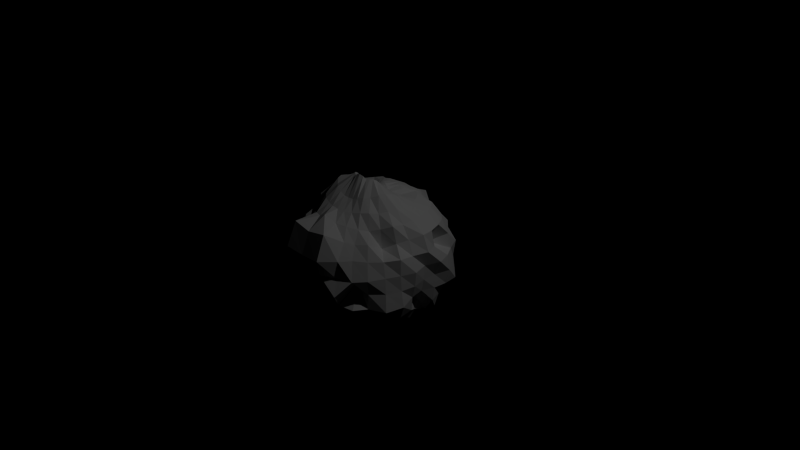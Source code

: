 # Source: astroid.blend  (saved by Blender 2.76.0; exported with 4.5.12 LTS)
import bpy
from mathutils import Matrix  # noqa: F401  (used for matrix-valued properties, if any)

bpy.ops.wm.read_factory_settings(use_empty=True)
scene = bpy.context.scene
scene.name = 'Scene'

# ---- collections
col_collection_1 = bpy.data.collections.new('Collection 1'); scene.collection.children.link(col_collection_1)

# ---- cameras
cam_camera = bpy.data.cameras.new('Camera')
cam_camera.clip_end = 100.0
cam_camera.lens = 35.0
cam_camera.sensor_width = 32.0
cam_camera.sensor_height = 18.0
cam_camera.ortho_scale = 7.314
cam_camera.dof.focus_distance = 0.0
cam_camera.dof.aperture_fstop = 128.0

# ---- lights
light_lamp = bpy.data.lights.new('Lamp', 'POINT')
light_lamp.transmission_factor = 0.0
light_lamp.cutoff_distance = 30.0
light_lamp.energy = 100.0
light_lamp.shadow_buffer_clip_start = 1.001
light_lamp.shadow_soft_size = 0.1
light_lamp.shadow_maximum_resolution = 0.006
light_lamp.use_absolute_resolution = True
light_lamp.cycles.use_multiple_importance_sampling = False

# ---- meshes
me_sphere = bpy.data.meshes.new('Sphere')
me_sphere.from_pydata([(-0.1989, 0.02177, 1.012), (-0.4035, 0.01327, 0.9671), (-0.5707, 8.344e-05, 0.8546), (-0.7315, 0.001357, 0.7313), (-0.9079, 0.003753, 0.6047), (-0.9904, 0.004203, 0.4053), (-0.9231, 0.008484, 0.1927), (-0.9151, 0.0001516, 4.316e-05), (-0.8789, -0.003132, -0.169), (-0.6871, 0.004773, -0.2844), (-0.7475, 0.006554, -0.494), (-0.6604, 0.006865, -0.6669), (-0.5473, 0.01119, -0.8119), (-0.3667, 0.003398, -0.8803), (-0.1752, 0.004257, -0.9072), (-0.1934, 0.05171, 0.9822), (-0.3801, 0.07792, 0.9313), (-0.5485, 0.1115, 0.8421), (-0.7149, 0.1435, 0.73), (-0.8734, 0.1755, 0.5919), (-0.9167, 0.1794, 0.3919), (-1.01, 0.1992, 0.206), (-0.9207, 0.1837, 0.001076), (-0.9195, 0.1833, -0.1866), (-0.8911, 0.178, -0.3763), (-0.7863, 0.1585, -0.5361), (-0.6929, 0.138, -0.7066), (-0.5341, 0.1126, -0.8027), (-0.3636, 0.0749, -0.8949), (-0.179, 0.04102, -0.9326), (-0.1813, 0.08082, 0.9391), (-0.3504, 0.1403, 0.8875), (-0.5145, 0.2137, 0.8351), (-0.6869, 0.2844, 0.7439), (-0.8258, 0.3385, 0.5995), (-0.6792, 0.2875, 0.3316), (-0.9368, 0.3908, 0.2005), (-0.9683, 0.4003, -0.001003), (-0.9224, 0.381, -0.1986), (-0.8311, 0.3468, -0.3728), (-0.7839, 0.3227, -0.5637), (-0.6806, 0.2772, -0.7387), (-0.5026, 0.2083, -0.8072), (-0.3463, 0.1443, -0.9059), (-0.1749, 0.07605, -0.9589), (-0.1622, 0.1102, 0.8983), (-0.3079, 0.1996, 0.8452), (-0.4619, 0.3086, 0.8313), (-0.6164, 0.4106, 0.74), (-0.7352, 0.4936, 0.592), (-0.8005, 0.5411, 0.3992), (-0.8322, 0.5568, 0.1993), (-0.8606, 0.5746, -0.002191), (-0.8868, 0.5925, -0.2145), (-0.7781, 0.5204, -0.3877), (-0.6924, 0.4628, -0.5564), (-0.6189, 0.4163, -0.7542), (-0.4505, 0.2978, -0.8046), (-0.3165, 0.2114, -0.9195), (-0.1614, 0.1086, -0.9775), (-0.1369, 0.1386, 0.8776), (-0.2593, 0.2609, 0.8456), (-0.3949, 0.3954, 0.8361), (-0.5252, 0.5253, 0.7428), (-0.6114, 0.6111, 0.5773), (-0.6711, 0.6711, 0.3932), (-0.743, 0.7417, 0.2083), (-0.7206, 0.7211, -0.0001673), (-0.7372, 0.7377, -0.2078), (-0.6561, 0.6562, -0.3842), (-0.6036, 0.6036, -0.5703), (-0.5, 0.5, -0.7071), (-0.3755, 0.3721, -0.7906), (-0.2684, 0.2675, -0.9148), (-0.1379, 0.138, -0.9808), (-0.107, 0.1633, 0.8865), (-0.2082, 0.3159, 0.8906), (-0.3156, 0.4716, 0.8491), (-0.3949, 0.5866, 0.7091), (-0.4457, 0.6455, 0.526), (-0.5372, 0.8031, 0.4001), (-0.5335, 0.7882, 0.19), (-0.5709, 0.8544, 7.55e-08), (-0.5481, 0.8194, -0.1961), (-0.5195, 0.7652, -0.378), (-0.4585, 0.6738, -0.5387), (-0.3578, 0.5206, -0.6158), (-0.2865, 0.4305, -0.7744), (-0.2056, 0.3074, -0.8936), (-0.1084, 0.1622, -0.9808), (-0.07434, 0.1818, 0.9209), (-0.1453, 0.351, 0.9154), (-0.2069, 0.4956, 0.8072), (-0.2583, 0.6216, 0.6789), (-0.3065, 0.7303, 0.5361), (-0.3154, 0.7375, 0.3502), (-0.2573, 0.6052, 0.08673), (-0.3831, 0.9249, 3.364e-05), (-0.3713, 0.8907, -0.1873), (-0.318, 0.7185, -0.3025), (-0.2972, 0.7024, -0.5034), (-0.2381, 0.5972, -0.6302), (-0.199, 0.4792, -0.7778), (-0.1419, 0.344, -0.8991), (-0.07466, 0.1802, -0.9808), (-0.03852, 0.1931, 0.9479), (-0.07452, 0.3749, 0.9229), (-0.1075, 0.5423, 0.8277), (-0.1442, 0.7082, 0.7234), (-0.1682, 0.8295, 0.5617), (-0.1646, 0.8603, 0.3743), (-0.1278, 0.782, 0.1313), (-0.1931, 0.9743, 0.0001492), (-0.1725, 0.9052, -0.1745), (-0.1568, 0.8168, -0.3375), (-0.1572, 0.8004, -0.5459), (-0.1379, 0.6935, -0.7071), (-0.09982, 0.5107, -0.7784), (-0.07359, 0.3709, -0.9139), (-0.03806, 0.1913, -0.9808), (3.323e-07, 0.1969, 0.9535), (3.192e-07, 0.3827, 0.9239), (3.117e-07, 0.5556, 0.8315), (3.192e-07, 0.7075, 0.7075), (3.377e-07, 0.9429, 0.6023), (2.324e-07, 0.8474, 0.3631), (2.56e-07, 0.8686, 0.1648), (3.742e-07, 0.9989, -1.702e-05), (3.607e-07, 0.9707, -0.1913), (2.251e-07, 0.9212, -0.3814), (3.341e-07, 0.8315, -0.5556), (3.192e-07, 0.7071, -0.7071), (3.344e-07, 0.5539, -0.829), (3.032e-07, 0.3825, -0.9235), (3.08e-07, 0.1951, -0.9808), (0.03852, 0.1931, 0.9479), (0.07452, 0.3749, 0.9229), (0.1075, 0.5423, 0.8277), (0.1442, 0.7082, 0.7234), (0.1682, 0.8295, 0.5617), (0.1646, 0.8603, 0.3743), (0.1278, 0.782, 0.1313), (0.1931, 0.9743, 0.0001492), (0.1725, 0.9052, -0.1745), (0.1568, 0.8168, -0.3375), (0.1572, 0.8004, -0.5459), (0.1379, 0.6935, -0.7071), (0.09982, 0.5107, -0.7784), (0.07359, 0.3709, -0.9139), (0.03806, 0.1913, -0.9808), (0.07434, 0.1818, 0.9209), (0.1453, 0.351, 0.9154), (0.2069, 0.4956, 0.8072), (0.2583, 0.6216, 0.6789), (0.3065, 0.7303, 0.5361), (0.3154, 0.7375, 0.3502), (0.2573, 0.6052, 0.08673), (0.3831, 0.9249, 3.365e-05), (0.3713, 0.8907, -0.1873), (0.318, 0.7185, -0.3025), (0.2972, 0.7024, -0.5034), (0.2381, 0.5972, -0.6302), (0.199, 0.4792, -0.7778), (0.1419, 0.344, -0.8991), (0.07466, 0.1802, -0.9808), (0.107, 0.1633, 0.8865), (0.2082, 0.3159, 0.8906), (0.3156, 0.4716, 0.8491), (0.3949, 0.5866, 0.7091), (0.4457, 0.6455, 0.526), (0.5372, 0.8031, 0.4001), (0.5335, 0.7882, 0.19), (0.5709, 0.8544, 7.55e-08), (0.5481, 0.8194, -0.1961), (0.5195, 0.7652, -0.378), (0.4585, 0.6738, -0.5387), (0.3578, 0.5206, -0.6158), (0.2865, 0.4305, -0.7744), (0.2056, 0.3074, -0.8936), (0.1084, 0.1622, -0.9808), (0.1369, 0.1386, 0.8776), (0.2593, 0.2609, 0.8456), (0.3949, 0.3954, 0.8361), (0.5252, 0.5253, 0.7428), (0.6114, 0.6111, 0.5773), (0.6711, 0.6711, 0.3932), (0.743, 0.7417, 0.2083), (0.7206, 0.7211, -0.0001673), (0.7372, 0.7377, -0.2078), (0.6561, 0.6562, -0.3842), (0.6036, 0.6036, -0.5703), (0.5, 0.5, -0.7071), (0.3755, 0.3721, -0.7906), (0.2684, 0.2675, -0.9148), (0.1379, 0.138, -0.9808), (0.1622, 0.1102, 0.8983), (0.3079, 0.1996, 0.8452), (0.4619, 0.3086, 0.8313), (0.6164, 0.4106, 0.74), (0.7352, 0.4936, 0.592), (0.8005, 0.5411, 0.3992), (0.8322, 0.5568, 0.1993), (0.8606, 0.5746, -0.002191), (0.8868, 0.5925, -0.2145), (0.7781, 0.5204, -0.3877), (0.6924, 0.4628, -0.5564), (0.6189, 0.4163, -0.7542), (0.4505, 0.2978, -0.8046), (0.3165, 0.2114, -0.9195), (0.1614, 0.1086, -0.9775), (0.1813, 0.08082, 0.9391), (0.3504, 0.1403, 0.8875), (0.5145, 0.2137, 0.8351), (0.6869, 0.2844, 0.7439), (0.8258, 0.3385, 0.5995), (0.6792, 0.2875, 0.3316), (0.9368, 0.3908, 0.2005), (0.9683, 0.4003, -0.001003), (0.9224, 0.381, -0.1986), (0.8311, 0.3468, -0.3728), (0.7839, 0.3227, -0.5637), (0.6806, 0.2772, -0.7387), (0.5026, 0.2083, -0.8072), (0.3463, 0.1443, -0.9059), (0.1749, 0.07605, -0.9589), (0.1934, 0.05171, 0.9822), (0.3801, 0.07792, 0.9313), (0.5485, 0.1115, 0.8421), (0.7149, 0.1435, 0.73), (0.8734, 0.1755, 0.5919), (0.9167, 0.1794, 0.3919), (1.01, 0.1992, 0.206), (0.9207, 0.1837, 0.001076), (0.9195, 0.1833, -0.1866), (0.8911, 0.178, -0.3763), (0.7863, 0.1585, -0.5361), (0.6929, 0.138, -0.7066), (0.5341, 0.1126, -0.8027), (0.3636, 0.0749, -0.8949), (0.179, 0.04102, -0.9326), (0.1989, 0.02177, 1.012), (0.4035, 0.01327, 0.9671), (0.5707, 8.346e-05, 0.8546), (0.7315, 0.001357, 0.7313), (0.9079, 0.003753, 0.6047), (0.9904, 0.004203, 0.4053), (0.9231, 0.008484, 0.1927), (0.9151, 0.0001515, 4.316e-05), (0.8789, -0.003132, -0.169), (0.6871, 0.004773, -0.2844), (0.7475, 0.006554, -0.494), (0.6604, 0.006865, -0.6669), (0.5473, 0.01119, -0.8119), (0.3667, 0.003398, -0.8803), (0.1752, 0.004257, -0.9072), (0.1979, -0.01007, 1.04), (0.417, -0.06265, 1.003), (0.5744, -0.1117, 0.8719), (0.7048, -0.141, 0.7186), (0.8159, -0.1494, 0.5581), (0.9078, -0.1784, 0.3879), (0.9861, -0.1947, 0.1986), (0.9598, -0.1914, 0.0001908), (0.8997, -0.1791, -0.1826), (0.8813, -0.1756, -0.3744), (0.787, -0.1611, -0.5293), (0.6026, -0.1267, -0.6211), (0.4722, -0.05243, -0.7074), (0.3585, -0.07138, -0.8778), (0.1679, -0.03375, -0.8975), (0.1913, -0.04195, 1.075), (0.409, -0.1477, 1.025), (0.5333, -0.2171, 0.8593), (0.6776, -0.2778, 0.7328), (0.735, -0.2783, 0.5237), (0.9153, -0.3794, 0.414), (0.9231, -0.3882, 0.2054), (0.9313, -0.3858, 0.0004132), (0.9692, -0.3899, -0.2066), (0.8822, -0.3616, -0.3989), (0.7483, -0.3109, -0.5378), (0.6246, -0.2607, -0.6712), (0.4287, -0.1433, -0.6865), (0.3285, -0.1419, -0.8583), (0.1587, -0.07148, -0.9058), (0.1803, -0.07857, 1.109), (0.375, -0.2247, 1.023), (0.4652, -0.3097, 0.8375), (0.5572, -0.3689, 0.6817), (0.5792, -0.3705, 0.4313), (0.7867, -0.5358, 0.3929), (0.8417, -0.5612, 0.2039), (0.8641, -0.5786, 0.005042), (0.9034, -0.6143, -0.2189), (0.7694, -0.5143, -0.3834), (0.6902, -0.4613, -0.5545), (0.5342, -0.3494, -0.6146), (0.3672, -0.2279, -0.652), (0.2879, -0.2063, -0.8472), (0.1485, -0.1068, -0.9339), (0.1635, -0.1189, 1.132), (0.3044, -0.2935, 0.986), (0.4053, -0.4054, 0.8555), (0.4613, -0.4657, 0.6612), (0.5887, -0.5988, 0.5706), (0.6706, -0.682, 0.4016), (0.7394, -0.7461, 0.1941), (0.7145, -0.7244, 1.332e-05), (0.7139, -0.7299, -0.1982), (0.6533, -0.6533, -0.3827), (0.5875, -0.5874, -0.5548), (0.4638, -0.4543, -0.6236), (0.3318, -0.3408, -0.7109), (0.2416, -0.2595, -0.8574), (0.1335, -0.1371, -0.9666), (0.133, -0.148, 1.131), (0.2406, -0.3488, 0.9839), (0.3181, -0.4735, 0.85), (0.3938, -0.5752, 0.6915), (0.4608, -0.6924, 0.5584), (0.5343, -0.8023, 0.4136), (0.608, -0.8814, 0.1846), (0.4373, -0.6501, 0.006685), (0.6091, -0.8844, -0.2005), (0.5133, -0.7682, -0.3827), (0.4411, -0.6591, -0.5232), (0.3646, -0.5471, -0.6398), (0.248, -0.4049, -0.6949), (0.1936, -0.3076, -0.8769), (0.1068, -0.1617, -0.9767), (3.258e-07, 0.0, -1.0), (0.09656, -0.1685, 1.125), (0.1562, -0.373, 0.9541), (0.2131, -0.5146, 0.8331), (0.279, -0.6622, 0.7241), (0.372, -0.7796, 0.5926), (0.4363, -0.9407, 0.4169), (0.4099, -0.9502, 0.185), (0.4917, -1.059, 0.006316), (0.3845, -0.9246, -0.2003), (0.3535, -0.8534, -0.3826), (0.3177, -0.7673, -0.5548), (0.2705, -0.6531, -0.7069), (0.1925, -0.4853, -0.7736), (0.1359, -0.3422, -0.89), (0.07397, -0.18, -0.979), (0.0548, -0.1841, 1.16), (0.07622, -0.3803, 0.9304), (0.1084, -0.5451, 0.8317), (0.1486, -0.7123, 0.7426), (0.2667, -0.9946, 0.7275), (0.2814, -1.128, 0.4279), (0.2085, -1.041, 0.1845), (0.1988, -1.053, -0.009918), (0.1955, -1.011, -0.2045), (0.1711, -0.8607, -0.3639), (0.1622, -0.8155, -0.5556), (0.1375, -0.6914, -0.7041), (0.09944, -0.5237, -0.793), (0.06743, -0.3661, -0.8997), (0.03801, -0.1913, -0.9807), (4.554e-07, -0.1908, 1.174), (2.824e-07, -0.3827, 0.9239), (2.819e-07, -0.5556, 0.8315), (2.358e-07, -0.7548, 0.8197), (2.025e-07, -1.008, 0.6871), (3.742e-07, -1.127, 0.4165), (9.716e-08, -1.133, 0.1657), (1.318e-07, -1.078, -0.02134), (9.958e-08, -0.98, -0.1928), (3.144e-07, -0.9185, -0.3807), (1.404e-07, -0.8315, -0.5556), (1.85e-07, -0.7071, -0.7071), (2.448e-07, -0.5534, -0.8274), (2.381e-07, -0.3817, -0.9215), (3.155e-07, -0.1951, -0.9808), (-0.0548, -0.1841, 1.16), (-0.07622, -0.3803, 0.9304), (-0.1084, -0.5451, 0.8317), (-0.1486, -0.7123, 0.7426), (-0.2667, -0.9946, 0.7275), (-0.2814, -1.128, 0.4279), (-0.2085, -1.041, 0.1845), (-0.1988, -1.053, -0.009918), (-0.1955, -1.011, -0.2045), (-0.1711, -0.8607, -0.3639), (-0.1622, -0.8155, -0.5556), (-0.1375, -0.6914, -0.7041), (-0.09944, -0.5237, -0.793), (-0.06743, -0.3661, -0.8997), (-0.03801, -0.1913, -0.9807), (-0.09656, -0.1685, 1.125), (-0.1562, -0.373, 0.9541), (-0.2131, -0.5146, 0.8331), (-0.279, -0.6622, 0.7241), (-0.372, -0.7796, 0.5926), (-0.4363, -0.9407, 0.4169), (-0.4099, -0.9502, 0.185), (-0.4917, -1.059, 0.006316), (-0.3845, -0.9246, -0.2003), (-0.3535, -0.8534, -0.3826), (-0.3177, -0.7673, -0.5548), (-0.2705, -0.6531, -0.7069), (-0.1925, -0.4853, -0.7736), (-0.1359, -0.3422, -0.89), (-0.07397, -0.18, -0.979), (-0.133, -0.148, 1.131), (-0.2406, -0.3488, 0.9839), (-0.3181, -0.4735, 0.85), (-0.3938, -0.5752, 0.6915), (-0.4608, -0.6924, 0.5584), (-0.5343, -0.8023, 0.4136), (-0.608, -0.8814, 0.1846), (-0.4373, -0.6501, 0.006685), (-0.6091, -0.8844, -0.2005), (-0.5133, -0.7682, -0.3827), (-0.4411, -0.6591, -0.5232), (-0.3646, -0.5471, -0.6398), (-0.248, -0.4049, -0.6949), (-0.1936, -0.3076, -0.8769), (-0.1068, -0.1617, -0.9767), (-0.1635, -0.1189, 1.132), (-0.3044, -0.2935, 0.986), (-0.4053, -0.4054, 0.8555), (-0.4613, -0.4657, 0.6612), (-0.5887, -0.5988, 0.5706), (-0.6706, -0.682, 0.4016), (-0.7394, -0.7461, 0.1941), (-0.7145, -0.7244, 1.332e-05), (-0.7139, -0.7299, -0.1982), (-0.6533, -0.6533, -0.3827), (-0.5875, -0.5874, -0.5548), (-0.4638, -0.4543, -0.6236), (-0.3318, -0.3408, -0.7109), (-0.2416, -0.2595, -0.8574), (-0.1335, -0.1371, -0.9666), (-0.1803, -0.07857, 1.109), (-0.375, -0.2247, 1.023), (-0.4652, -0.3097, 0.8375), (-0.5572, -0.3689, 0.6817), (-0.5792, -0.3705, 0.4313), (-0.7867, -0.5358, 0.3929), (-0.8417, -0.5612, 0.2039), (-0.8641, -0.5786, 0.005042), (-0.9034, -0.6143, -0.2189), (-0.7694, -0.5143, -0.3834), (-0.6902, -0.4613, -0.5545), (-0.5342, -0.3494, -0.6146), (-0.3672, -0.2279, -0.652), (-0.2879, -0.2063, -0.8472), (-0.1485, -0.1068, -0.9339), (2.27e-08, 0.001419, 0.8314), (-0.1913, -0.04195, 1.075), (-0.409, -0.1477, 1.025), (-0.5333, -0.2171, 0.8593), (-0.6776, -0.2778, 0.7328), (-0.735, -0.2783, 0.5237), (-0.9153, -0.3794, 0.414), (-0.9231, -0.3882, 0.2054), (-0.9313, -0.3858, 0.0004132), (-0.9692, -0.3899, -0.2066), (-0.8822, -0.3616, -0.3989), (-0.7483, -0.3109, -0.5378), (-0.6246, -0.2607, -0.6712), (-0.4287, -0.1433, -0.6865), (-0.3285, -0.1419, -0.8583), (-0.1587, -0.07148, -0.9058), (-0.1979, -0.01007, 1.04), (-0.417, -0.06265, 1.003), (-0.5744, -0.1117, 0.8719), (-0.7048, -0.141, 0.7186), (-0.8159, -0.1494, 0.5581), (-0.9078, -0.1784, 0.3879), (-0.9861, -0.1947, 0.1986), (-0.9598, -0.1914, 0.0001908), (-0.8997, -0.1791, -0.1826), (-0.8813, -0.1756, -0.3744), (-0.787, -0.1611, -0.5293), (-0.6026, -0.1267, -0.6211), (-0.4722, -0.05243, -0.7074), (-0.3585, -0.07138, -0.8778), (-0.1679, -0.03375, -0.8975)], [], [(12, 11, 26, 27), (5, 4, 19, 20), (13, 12, 27, 28), (6, 5, 20, 21), (14, 13, 28, 29), (7, 6, 21, 22), (8, 7, 22, 23), (1, 0, 15, 16), (9, 8, 23, 24), (2, 1, 16, 17), (10, 9, 24, 25), (3, 2, 17, 18), (11, 10, 25, 26), (4, 3, 18, 19), (26, 25, 40, 41), (19, 18, 33, 34), (27, 26, 41, 42), (20, 19, 34, 35), (28, 27, 42, 43), (21, 20, 35, 36), (29, 28, 43, 44), (22, 21, 36, 37), (23, 22, 37, 38), (16, 15, 30, 31), (24, 23, 38, 39), (17, 16, 31, 32), (25, 24, 39, 40), (18, 17, 32, 33), (38, 37, 52, 53), (31, 30, 45, 46), (39, 38, 53, 54), (32, 31, 46, 47), (40, 39, 54, 55), (33, 32, 47, 48), (41, 40, 55, 56), (34, 33, 48, 49), (42, 41, 56, 57), (35, 34, 49, 50), (43, 42, 57, 58), (36, 35, 50, 51), (44, 43, 58, 59), (37, 36, 51, 52), (49, 48, 63, 64), (57, 56, 71, 72), (50, 49, 64, 65), (58, 57, 72, 73), (51, 50, 65, 66), (59, 58, 73, 74), (52, 51, 66, 67), (53, 52, 67, 68), (46, 45, 60, 61), (54, 53, 68, 69), (47, 46, 61, 62), (55, 54, 69, 70), (48, 47, 62, 63), (56, 55, 70, 71), (68, 67, 82, 83), (61, 60, 75, 76), (69, 68, 83, 84), (62, 61, 76, 77), (70, 69, 84, 85), (63, 62, 77, 78), (71, 70, 85, 86), (64, 63, 78, 79), (72, 71, 86, 87), (65, 64, 79, 80), (73, 72, 87, 88), (66, 65, 80, 81), (74, 73, 88, 89), (67, 66, 81, 82), (87, 86, 101, 102), (80, 79, 94, 95), (88, 87, 102, 103), (81, 80, 95, 96), (89, 88, 103, 104), (82, 81, 96, 97), (83, 82, 97, 98), (76, 75, 90, 91), (84, 83, 98, 99), (77, 76, 91, 92), (85, 84, 99, 100), (78, 77, 92, 93), (86, 85, 100, 101), (79, 78, 93, 94), (99, 98, 113, 114), (92, 91, 106, 107), (100, 99, 114, 115), (93, 92, 107, 108), (101, 100, 115, 116), (94, 93, 108, 109), (102, 101, 116, 117), (95, 94, 109, 110), (103, 102, 117, 118), (96, 95, 110, 111), (104, 103, 118, 119), (97, 96, 111, 112), (98, 97, 112, 113), (91, 90, 105, 106), (118, 117, 132, 133), (111, 110, 125, 126), (119, 118, 133, 134), (112, 111, 126, 127), (113, 112, 127, 128), (106, 105, 120, 121), (114, 113, 128, 129), (107, 106, 121, 122), (115, 114, 129, 130), (108, 107, 122, 123), (116, 115, 130, 131), (109, 108, 123, 124), (117, 116, 131, 132), (110, 109, 124, 125), (122, 121, 136, 137), (130, 129, 144, 145), (123, 122, 137, 138), (131, 130, 145, 146), (124, 123, 138, 139), (132, 131, 146, 147), (125, 124, 139, 140), (133, 132, 147, 148), (126, 125, 140, 141), (134, 133, 148, 149), (127, 126, 141, 142), (128, 127, 142, 143), (121, 120, 135, 136), (129, 128, 143, 144), (141, 140, 155, 156), (149, 148, 163, 164), (142, 141, 156, 157), (143, 142, 157, 158), (136, 135, 150, 151), (144, 143, 158, 159), (137, 136, 151, 152), (145, 144, 159, 160), (138, 137, 152, 153), (146, 145, 160, 161), (139, 138, 153, 154), (147, 146, 161, 162), (140, 139, 154, 155), (148, 147, 162, 163), (160, 159, 174, 175), (153, 152, 167, 168), (161, 160, 175, 176), (154, 153, 168, 169), (162, 161, 176, 177), (155, 154, 169, 170), (163, 162, 177, 178), (156, 155, 170, 171), (164, 163, 178, 179), (157, 156, 171, 172), (158, 157, 172, 173), (151, 150, 165, 166), (159, 158, 173, 174), (152, 151, 166, 167), (179, 178, 193, 194), (172, 171, 186, 187), (173, 172, 187, 188), (166, 165, 180, 181), (174, 173, 188, 189), (167, 166, 181, 182), (175, 174, 189, 190), (168, 167, 182, 183), (176, 175, 190, 191), (169, 168, 183, 184), (177, 176, 191, 192), (170, 169, 184, 185), (178, 177, 192, 193), (171, 170, 185, 186), (183, 182, 197, 198), (191, 190, 205, 206), (184, 183, 198, 199), (192, 191, 206, 207), (185, 184, 199, 200), (193, 192, 207, 208), (186, 185, 200, 201), (194, 193, 208, 209), (187, 186, 201, 202), (188, 187, 202, 203), (181, 180, 195, 196), (189, 188, 203, 204), (182, 181, 196, 197), (190, 189, 204, 205), (202, 201, 216, 217), (203, 202, 217, 218), (196, 195, 210, 211), (204, 203, 218, 219), (197, 196, 211, 212), (205, 204, 219, 220), (198, 197, 212, 213), (206, 205, 220, 221), (199, 198, 213, 214), (207, 206, 221, 222), (200, 199, 214, 215), (208, 207, 222, 223), (201, 200, 215, 216), (209, 208, 223, 224), (221, 220, 235, 236), (214, 213, 228, 229), (222, 221, 236, 237), (215, 214, 229, 230), (223, 222, 237, 238), (216, 215, 230, 231), (224, 223, 238, 239), (217, 216, 231, 232), (218, 217, 232, 233), (211, 210, 225, 226), (219, 218, 233, 234), (212, 211, 226, 227), (220, 219, 234, 235), (213, 212, 227, 228), (233, 232, 247, 248), (226, 225, 240, 241), (234, 233, 248, 249), (227, 226, 241, 242), (235, 234, 249, 250), (228, 227, 242, 243), (236, 235, 250, 251), (229, 228, 243, 244), (237, 236, 251, 252), (230, 229, 244, 245), (238, 237, 252, 253), (231, 230, 245, 246), (239, 238, 253, 254), (232, 231, 246, 247), (252, 251, 266, 267), (245, 244, 259, 260), (253, 252, 267, 268), (246, 245, 260, 261), (254, 253, 268, 269), (247, 246, 261, 262), (248, 247, 262, 263), (241, 240, 255, 256), (249, 248, 263, 264), (242, 241, 256, 257), (250, 249, 264, 265), (243, 242, 257, 258), (251, 250, 265, 266), (244, 243, 258, 259), (256, 255, 270, 271), (264, 263, 278, 279), (257, 256, 271, 272), (265, 264, 279, 280), (258, 257, 272, 273), (266, 265, 280, 281), (259, 258, 273, 274), (267, 266, 281, 282), (260, 259, 274, 275), (268, 267, 282, 283), (261, 260, 275, 276), (269, 268, 283, 284), (262, 261, 276, 277), (263, 262, 277, 278), (275, 274, 289, 290), (283, 282, 297, 298), (276, 275, 290, 291), (284, 283, 298, 299), (277, 276, 291, 292), (278, 277, 292, 293), (271, 270, 285, 286), (279, 278, 293, 294), (272, 271, 286, 287), (280, 279, 294, 295), (273, 272, 287, 288), (281, 280, 295, 296), (274, 273, 288, 289), (282, 281, 296, 297), (294, 293, 308, 309), (287, 286, 301, 302), (295, 294, 309, 310), (288, 287, 302, 303), (296, 295, 310, 311), (289, 288, 303, 304), (297, 296, 311, 312), (290, 289, 304, 305), (298, 297, 312, 313), (291, 290, 305, 306), (299, 298, 313, 314), (292, 291, 306, 307), (293, 292, 307, 308), (286, 285, 300, 301), (313, 312, 327, 328), (306, 305, 320, 321), (314, 313, 328, 329), (307, 306, 321, 322), (308, 307, 322, 323), (301, 300, 315, 316), (309, 308, 323, 324), (302, 301, 316, 317), (310, 309, 324, 325), (303, 302, 317, 318), (311, 310, 325, 326), (304, 303, 318, 319), (312, 311, 326, 327), (305, 304, 319, 320), (317, 316, 332, 333), (325, 324, 340, 341), (318, 317, 333, 334), (326, 325, 341, 342), (319, 318, 334, 335), (327, 326, 342, 343), (320, 319, 335, 336), (328, 327, 343, 344), (321, 320, 336, 337), (329, 328, 344, 345), (322, 321, 337, 338), (323, 322, 338, 339), (316, 315, 331, 332), (324, 323, 339, 340), (337, 336, 351, 352), (345, 344, 359, 360), (338, 337, 352, 353), (339, 338, 353, 354), (332, 331, 346, 347), (340, 339, 354, 355), (333, 332, 347, 348), (341, 340, 355, 356), (334, 333, 348, 349), (342, 341, 356, 357), (335, 334, 349, 350), (343, 342, 357, 358), (336, 335, 350, 351), (344, 343, 358, 359), (356, 355, 370, 371), (349, 348, 363, 364), (357, 356, 371, 372), (350, 349, 364, 365), (358, 357, 372, 373), (351, 350, 365, 366), (359, 358, 373, 374), (352, 351, 366, 367), (360, 359, 374, 375), (353, 352, 367, 368), (354, 353, 368, 369), (347, 346, 361, 362), (355, 354, 369, 370), (348, 347, 362, 363), (375, 374, 389, 390), (368, 367, 382, 383), (369, 368, 383, 384), (362, 361, 376, 377), (370, 369, 384, 385), (363, 362, 377, 378), (371, 370, 385, 386), (364, 363, 378, 379), (372, 371, 386, 387), (365, 364, 379, 380), (373, 372, 387, 388), (366, 365, 380, 381), (374, 373, 388, 389), (367, 366, 381, 382), (387, 386, 401, 402), (380, 379, 394, 395), (388, 387, 402, 403), (381, 380, 395, 396), (389, 388, 403, 404), (382, 381, 396, 397), (390, 389, 404, 405), (383, 382, 397, 398), (384, 383, 398, 399), (377, 376, 391, 392), (385, 384, 399, 400), (378, 377, 392, 393), (386, 385, 400, 401), (379, 378, 393, 394), (399, 398, 413, 414), (392, 391, 406, 407), (400, 399, 414, 415), (393, 392, 407, 408), (401, 400, 415, 416), (394, 393, 408, 409), (402, 401, 416, 417), (395, 394, 409, 410), (403, 402, 417, 418), (396, 395, 410, 411), (404, 403, 418, 419), (397, 396, 411, 412), (405, 404, 419, 420), (398, 397, 412, 413), (410, 409, 424, 425), (418, 417, 432, 433), (411, 410, 425, 426), (419, 418, 433, 434), (412, 411, 426, 427), (420, 419, 434, 435), (413, 412, 427, 428), (414, 413, 428, 429), (407, 406, 421, 422), (415, 414, 429, 430), (408, 407, 422, 423), (416, 415, 430, 431), (409, 408, 423, 424), (417, 416, 431, 432), (429, 428, 443, 444), (422, 421, 436, 437), (430, 429, 444, 445), (423, 422, 437, 438), (431, 430, 445, 446), (424, 423, 438, 439), (432, 431, 446, 447), (425, 424, 439, 440), (433, 432, 447, 448), (426, 425, 440, 441), (434, 433, 448, 449), (427, 426, 441, 442), (435, 434, 449, 450), (428, 427, 442, 443), (448, 447, 463, 464), (441, 440, 456, 457), (449, 448, 464, 465), (442, 441, 457, 458), (450, 449, 465, 466), (443, 442, 458, 459), (444, 443, 459, 460), (437, 436, 452, 453), (445, 444, 460, 461), (438, 437, 453, 454), (446, 445, 461, 462), (439, 438, 454, 455), (447, 446, 462, 463), (440, 439, 455, 456), (453, 452, 467, 468), (461, 460, 475, 476), (454, 453, 468, 469), (462, 461, 476, 477), (455, 454, 469, 470), (463, 462, 477, 478), (456, 455, 470, 471), (464, 463, 478, 479), (457, 456, 471, 472), (465, 464, 479, 480), (458, 457, 472, 473), (466, 465, 480, 481), (459, 458, 473, 474), (460, 459, 474, 475), (0, 451, 15), (330, 14, 29), (15, 451, 30), (330, 29, 44), (30, 451, 45), (330, 44, 59), (45, 451, 60), (330, 59, 74), (60, 451, 75), (330, 74, 89), (75, 451, 90), (330, 89, 104), (90, 451, 105), (330, 104, 119), (105, 451, 120), (330, 119, 134), (120, 451, 135), (330, 134, 149), (135, 451, 150), (330, 149, 164), (150, 451, 165), (330, 164, 179), (165, 451, 180), (330, 179, 194), (180, 451, 195), (330, 194, 209), (195, 451, 210), (330, 209, 224), (210, 451, 225), (330, 224, 239), (330, 239, 254), (225, 451, 240), (240, 451, 255), (330, 254, 269), (255, 451, 270), (330, 269, 284), (270, 451, 285), (330, 284, 299), (285, 451, 300), (330, 299, 314), (300, 451, 315), (330, 314, 329), (315, 451, 331), (330, 329, 345), (331, 451, 346), (330, 345, 360), (346, 451, 361), (330, 360, 375), (361, 451, 376), (330, 375, 390), (376, 451, 391), (330, 390, 405), (391, 451, 406), (330, 405, 420), (406, 451, 421), (330, 420, 435), (421, 451, 436), (330, 435, 450), (436, 451, 452), (330, 450, 466), (452, 451, 467), (330, 466, 481), (472, 471, 4, 5), (480, 479, 12, 13), (473, 472, 5, 6), (481, 480, 13, 14), (474, 473, 6, 7), (467, 451, 0), (330, 481, 14), (475, 474, 7, 8), (468, 467, 0, 1), (476, 475, 8, 9), (469, 468, 1, 2), (477, 476, 9, 10), (470, 469, 2, 3), (478, 477, 10, 11), (471, 470, 3, 4), (479, 478, 11, 12)])
me_sphere.materials.append(None)
me_sphere.use_remesh_preserve_volume = False
me_sphere.use_remesh_preserve_attributes = False
me_sphere.use_mirror_vertex_groups = False
me_sphere.update()

# ---- objects
ob_sphere = bpy.data.objects.new('Sphere', me_sphere)
ob_lamp = bpy.data.objects.new('Lamp', light_lamp)
ob_camera = bpy.data.objects.new('Camera', cam_camera)

# ---- transforms, parenting, visibility, modifiers, constraints
ob_sphere.location = (0.0, 0.0, 0.0)
ob_sphere.lineart.crease_threshold = 0.0
ob_lamp.location = (4.076, 1.005, 5.904)
ob_lamp.rotation_euler = (0.6503, 0.05522, 1.866)
ob_lamp.lock_rotations_4d = False
ob_lamp.empty_display_type = 'ARROWS'
ob_lamp.color = (0.0, 0.0, 0.0, 0.0)
ob_lamp.lineart.crease_threshold = 0.0
ob_camera.location = (7.481, -6.508, 5.344)
ob_camera.rotation_euler = (1.109, 0.01082, 0.8149)
ob_camera.lock_rotations_4d = False
ob_camera.empty_display_type = 'ARROWS'
ob_camera.color = (0.0, 0.0, 0.0, 0.0)
ob_camera.display_type = 'WIRE'
ob_camera.lineart.crease_threshold = 0.0

# ---- collection membership
col_collection_1.objects.link(ob_sphere)
col_collection_1.objects.link(ob_lamp)
col_collection_1.objects.link(ob_camera)

# ---- scene / render settings (as saved in the file)
scene.camera = ob_camera
scene.frame_start = 1; scene.frame_end = 250; scene.frame_set(1)
scene.render.engine = 'BLENDER_EEVEE_NEXT'
scene.render.resolution_percentage = 50
scene.render.dither_intensity = 0.0
scene.cycles.use_denoising = False
scene.cycles.samples = 10
scene.cycles.sampling_pattern = 'TABULATED_SOBOL'
scene.cycles.light_sampling_threshold = 0.0
scene.cycles.use_adaptive_sampling = False
scene.cycles.use_light_tree = False
scene.cycles.blur_glossy = 0.0
scene.cycles.pixel_filter_type = 'GAUSSIAN'
scene.cycles.sample_clamp_indirect = 0.0
scene.view_settings.view_transform = 'Standard'
bpy.context.view_layer.update()
